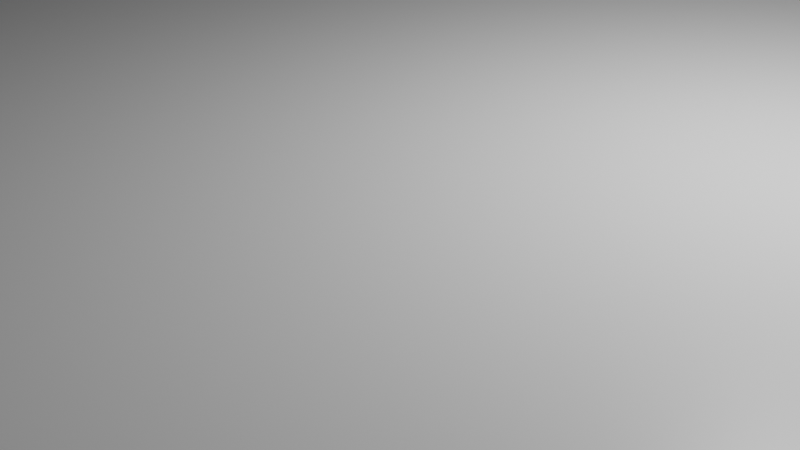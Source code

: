 # Source: bridge.blend  (saved by Blender 2.83.19; exported with 4.5.12 LTS)
import bpy
from mathutils import Matrix  # noqa: F401  (used for matrix-valued properties, if any)

bpy.ops.wm.read_factory_settings(use_empty=True)
scene = bpy.context.scene
scene.name = 'Scene'

# ---- collections
col_collection = bpy.data.collections.new('Collection'); scene.collection.children.link(col_collection)

# ---- materials (node trees are filled in below, after node groups)
mat_material = bpy.data.materials.new('Material')
mat_material.alpha_threshold = 0.0
mat_material.use_transparent_shadow = False
mat_material.line_color = (0.0, 0.0, 0.0, 1.0)

# ---- material node trees
mat_material.use_nodes = True; mat_material.node_tree.nodes.clear()
_N = mat_material.node_tree.nodes; _L = mat_material.node_tree.links
n0 = _N.new('ShaderNodeOutputMaterial'); n0.name = 'Material Output'; n0.location = (300, 300)
n1 = _N.new('ShaderNodeBsdfPrincipled'); n1.name = 'Principled BSDF'; n1.location = (10, 300)
n1.distribution = 'GGX'
n1.subsurface_method = 'BURLEY'
n1.inputs[2].default_value = 0.4
n1.inputs[3].default_value = 1.45
n1.inputs[27].default_value = (0.0, 0.0, 0.0, 1.0)
n1.inputs[28].default_value = 1.0
_L.new(n1.outputs[0], n0.inputs[0])
n0.is_active_output = True

# ---- world
world_world = bpy.data.worlds.new('World'); scene.world = world_world
world_world.use_nodes = True; world_world.node_tree.nodes.clear()
_N = world_world.node_tree.nodes; _L = world_world.node_tree.links
n0 = _N.new('ShaderNodeOutputWorld'); n0.name = 'World Output'; n0.location = (300, 300)
n1 = _N.new('ShaderNodeBackground'); n1.name = 'Background'; n1.location = (10, 300)
n1.inputs[0].default_value = (0.05088, 0.05088, 0.05088, 1.0)
_L.new(n1.outputs[0], n0.inputs[0])
n0.is_active_output = True
world_world.color = (0.05088, 0.05088, 0.05088)
world_world.use_sun_shadow = False
world_world.sun_shadow_jitter_overblur = 0.0

# ---- cameras
cam_camera = bpy.data.cameras.new('Camera')
cam_camera.clip_end = 100.0
cam_camera.ortho_scale = 7.314

# ---- lights
light_light = bpy.data.lights.new('Light', 'POINT')
light_light.transmission_factor = 0.0
light_light.energy = 1000.0
light_light.shadow_soft_size = 0.1
light_light.shadow_maximum_resolution = 0.006
light_light.use_absolute_resolution = True

# ---- meshes
me_cube = bpy.data.meshes.new('Cube')
me_cube.from_pydata([(21.0, 13.0, 3.0), (21.0, 13.0, -1.0), (21.0, 0.0, -1.0), (-11.0, 13.0, 3.0), (-11.0, 13.0, -1.0), (-11.0, 0.0, -1.0), (21.0, 17.5, -1.0), (-11.0, 17.5, -1.0), (21.0, 17.5, -1.0), (-11.0, 17.5, -1.0), (21.0, 13.0, -3.0), (-11.0, 13.0, -3.0), (21.0, 17.5, -3.0), (-11.0, 17.5, -3.0), (-11.0, 12.1, -1.0), (21.0, 12.1, 1.5), (-11.0, 12.1, 1.5), (21.0, 12.1, -1.0), (21.0, 12.1, 3.0), (21.0, -5.96e-08, 1.5), (-11.0, -5.96e-08, 1.5), (-11.0, 12.1, 3.0), (-7.7, -5.96e-08, 1.5), (-7.7, 0.0, -1.0), (-7.7, 13.0, 3.0), (-7.5, 17.5, -1.7), (-7.7, 13.0, -3.0), (-7.5, 17.5, -2.3), (-7.7, 12.1, -1.0), (-7.7, 12.1, 3.0), (-7.7, 12.1, 1.5), (-6.765, 0.0, -1.0), (-6.765, 13.0, 3.0), (-6.765, 12.1, 3.0), (-6.765, 12.1, 1.5), (-6.765, -5.96e-08, 1.5), (-6.965, 17.5, -1.7), (-6.965, 17.5, -2.3), (-6.765, 17.5, -1.0), (-7.7, 17.5, -1.0), (-4.765, 14.5, -3.0), (-7.7, 17.5, -3.0), (-6.965, 17.6, -1.7), (-7.5, 17.6, -1.7), (-6.965, 17.6, -2.3), (-7.5, 17.6, -2.3), (-6.965, 18.1, -1.7), (-7.5, 18.1, -1.7), (-6.965, 17.6, -0.9), (-7.5, 17.6, -0.9), (-6.965, 18.75, -0.2), (-7.5, 18.75, -0.2), (-6.965, 17.6, -3.3), (-7.5, 17.6, -3.3), (-6.965, 18.6, 0.1), (-7.5, 18.6, 0.1), (-6.965, 20.65, -4.47e-08), (-7.5, 20.65, -4.47e-08), (-6.965, 20.85, 0.1), (-7.5, 20.85, 0.1), (-6.965, 17.8, -1.165), (-7.5, 17.8, -1.165), (-5.5, 17.5, -1.7), (-5.5, 17.5, -2.3), (-4.965, 17.5, -1.7), (-4.965, 17.5, -2.3), (-4.965, 17.6, -1.7), (-5.5, 17.6, -1.7), (-4.965, 17.6, -2.3), (-5.5, 17.6, -2.3), (-4.965, 18.1, -1.7), (-5.5, 18.1, -1.7), (-4.965, 17.6, -0.9), (-5.5, 17.6, -0.9), (-4.965, 18.75, -0.2), (-5.5, 18.75, -0.2), (-4.965, 17.6, -3.3), (-5.5, 17.6, -3.3), (-4.965, 18.6, 0.1), (-5.5, 18.6, 0.1), (-4.965, 20.65, -4.47e-08), (-5.5, 20.65, -4.47e-08), (-4.965, 20.85, 0.1), (-5.5, 20.85, 0.1), (-4.965, 17.8, -1.165), (-5.5, 17.8, -1.165), (2.118, 0.0, -1.0), (2.118, 13.0, 3.0), (2.118, 12.1, 3.0), (2.118, 12.1, 1.5), (2.118, -5.96e-08, 1.5), (2.118, 17.5, -1.0), (2.118, 13.0, -3.0), (0.1175, 14.5, -3.0), (2.118, 12.1, -1.0), (2.118, 17.5, -3.0), (-6.765, 17.5, -3.0), (-6.765, 13.0, -3.0), (-6.765, 12.1, -1.0), (0.1175, 13.3, -3.0), (-4.765, 13.34, -3.0), (0.1175, 12.1, -1.0), (0.1164, 9.0, -1.0), (0.1175, 9.0, -3.0), (-4.765, 9.0, -1.0), (-4.765, 12.1, -1.0), (-4.765, 9.0, -3.0), (0.1175, 14.5, -83.0), (-4.765, 14.5, -83.0), (-4.765, 9.0, -83.0), (0.1175, 9.0, -83.0), (-0.859, 14.5, -3.0), (-1.835, 14.5, -3.0), (-2.812, 14.5, -3.0), (-3.788, 14.5, -3.0), (-0.859, 14.5, -83.0), (-1.835, 14.5, -83.0), (-2.812, 14.5, -83.0), (-3.788, 14.5, -83.0), (-0.8599, 9.0, -1.0), (-1.836, 9.0, -1.0), (-2.812, 9.0, -1.0), (-3.789, 9.0, -1.0), (-0.859, 9.0, -3.0), (-1.835, 9.0, -3.0), (-2.812, 9.0, -3.0), (-3.788, 9.0, -3.0), (-0.859, 9.0, -83.0), (-1.835, 9.0, -83.0), (-2.812, 9.0, -83.0), (-3.788, 9.0, -83.0), (-4.765, 13.34, -83.0), (0.1175, 13.3, -83.0), (-4.765, 10.0, -3.0), (-4.765, 11.0, -3.0), (-4.765, 12.25, -3.0), (-4.765, 10.0, -83.0), (-4.765, 11.0, -83.0), (-4.765, 12.25, -83.0), (0.1175, 10.0, -3.0), (0.1175, 11.0, -3.0), (0.1175, 12.3, -3.0), (0.1175, 10.0, -83.0), (0.1175, 11.0, -83.0), (0.1175, 12.3, -83.0), (-0.3825, 12.3, -3.0), (-0.3825, 13.3, -3.0), (-0.3825, 12.3, -83.0), (-0.3825, 13.3, -83.0), (-0.3825, 10.0, -3.0), (-0.3825, 11.0, -3.0), (-0.3825, 10.0, -83.0), (-0.3825, 11.0, -83.0), (-0.859, 14.0, -3.0), (-1.835, 14.0, -3.0), (-2.812, 14.0, -3.0), (-3.788, 14.0, -3.0), (-0.859, 14.0, -83.0), (-1.835, 14.0, -83.0), (-2.812, 14.0, -83.0), (-3.788, 14.0, -83.0), (-4.265, 12.25, -3.0), (-4.265, 13.34, -3.0), (-4.265, 12.25, -83.0), (-4.265, 13.34, -83.0), (-4.265, 10.0, -3.0), (-4.265, 11.0, -3.0), (-4.265, 10.0, -83.0), (-4.265, 11.0, -83.0), (-0.8599, 9.5, -1.0), (-1.836, 9.5, -1.0), (-2.812, 9.5, -1.0), (-3.789, 9.5, -1.0), (-0.859, 9.5, -3.0), (-1.835, 9.5, -3.0), (-2.812, 9.5, -3.0), (-3.788, 9.5, -3.0), (-0.859, 9.5, -83.0), (-1.835, 9.5, -83.0), (-2.812, 9.5, -83.0), (-3.788, 9.5, -83.0), (-4.765, 8.064, -2.5), (-4.765, 7.75, -1.5), (0.1164, 7.75, -1.5), (0.1175, 8.064, -2.5), (-4.765, 8.5, -4.0), (0.1175, 8.5, -4.0), (0.1175, 7.667, -7.0), (-4.765, 7.667, -7.0), (-4.765, 6.25, -1.5), (0.1164, 6.25, -1.5), (0.1175, 6.25, -7.0), (-4.765, 6.25, -7.0), (-4.765, 6.25, -1.5), (0.1164, 6.25, -1.5), (0.1175, 6.25, -7.0), (-4.765, 6.25, -7.0), (-4.765, 5.623, -4.0), (0.1169, 5.5, -4.0), (-15.76, 8.064, -2.5), (-15.76, 7.75, -1.5), (-15.76, 6.25, -1.5), (-15.76, 8.5, -4.0), (-15.76, 7.667, -7.0), (-15.76, 6.25, -7.0), (-15.76, 5.5, -4.0), (-15.76, 6.25, -7.0), (-15.76, 6.25, -1.5), (-4.765, -0.009146, -1.5), (0.1164, -0.009146, -1.5), (0.1175, -0.009146, -7.0), (-4.765, -0.009146, -7.0), (-4.765, -0.009146, -4.0), (0.1169, -0.009146, -4.0), (35.12, 7.746, -1.493), (35.12, 6.246, -1.493), (35.12, 8.496, -3.993), (35.12, 7.662, -6.993), (35.12, 6.246, -6.993), (35.12, 5.496, -3.993), (-4.765, 9.0, -34.25), (0.1175, 9.0, -34.25), (-4.765, 14.5, -34.25), (0.1175, 14.5, -34.25), (-3.788, 14.5, -34.25), (-2.812, 14.5, -34.25), (-1.835, 14.5, -34.25), (-0.859, 14.5, -34.25), (-0.859, 9.0, -34.25), (-1.835, 9.0, -34.25), (-2.812, 9.0, -34.25), (-3.788, 9.0, -34.25), (0.1175, 13.3, -34.25), (-4.765, 13.34, -34.25), (-4.765, 10.0, -34.25), (-4.765, 11.0, -34.25), (-4.765, 12.25, -34.25), (0.1175, 12.3, -34.25), (0.1175, 11.0, -34.25), (0.1175, 10.0, -34.25), (-0.3825, 13.3, -34.25), (-0.3825, 12.3, -34.25), (-0.3825, 11.0, -34.25), (-0.3825, 10.0, -34.25), (-3.788, 14.0, -34.25), (-2.812, 14.0, -34.25), (-1.835, 14.0, -34.25), (-0.859, 14.0, -34.25), (-4.265, 13.34, -34.25), (-4.265, 10.0, -34.25), (-4.265, 11.0, -34.25), (-4.265, 12.25, -34.25), (-0.859, 9.5, -34.25), (-1.835, 9.5, -34.25), (-2.812, 9.5, -34.25), (-3.788, 9.5, -34.25), (0.1175, 9.0, -28.0), (0.1175, 14.5, -28.0), (-4.765, 9.0, -28.0), (-4.765, 14.5, -28.0), (-3.788, 14.5, -28.0), (-2.812, 14.5, -28.0), (-1.835, 14.5, -28.0), (-0.859, 14.5, -28.0), (-0.859, 9.0, -28.0), (-1.835, 9.0, -28.0), (-2.812, 9.0, -28.0), (-3.788, 9.0, -28.0), (0.1175, 13.3, -28.0), (-4.765, 13.34, -28.0), (-4.765, 10.0, -28.0), (-4.765, 11.0, -28.0), (-4.765, 12.25, -28.0), (0.1175, 12.3, -28.0), (0.1175, 11.0, -28.0), (0.1175, 10.0, -28.0), (-0.3825, 13.3, -28.0), (-0.3825, 12.3, -28.0), (-0.3825, 11.0, -28.0), (-0.3825, 10.0, -28.0), (-3.788, 14.0, -28.0), (-2.812, 14.0, -28.0), (-1.835, 14.0, -28.0), (-0.859, 14.0, -28.0), (-4.265, 13.34, -28.0), (-4.265, 10.0, -28.0), (-4.265, 11.0, -28.0), (-4.265, 12.25, -28.0), (-0.859, 9.5, -28.0), (-1.835, 9.5, -28.0), (-2.812, 9.5, -28.0), (-3.788, 9.5, -28.0), (-4.765, -0.02119, -28.0), (-4.765, -0.02119, -34.25), (0.1175, -0.02119, -34.25), (0.1175, -0.02119, -28.0)], [], [(30, 16, 20, 22), (94, 17, 2, 86), (14, 5, 20, 16, 21, 3, 4), (0, 1, 6, 8), (4, 3, 9, 7), (6, 1, 10, 12), (26, 11, 13, 41), (28, 14, 11, 26), (91, 6, 12, 95), (4, 7, 13, 11), (1, 0, 18, 15, 19, 2, 17), (11, 14, 4), (24, 3, 21, 29), (89, 15, 18, 88), (10, 1, 17), (87, 0, 6, 91), (3, 24, 39, 7), (16, 30, 29, 21), (32, 24, 29, 33), (7, 39, 41, 13), (98, 28, 26, 97), (97, 26, 41, 96), (14, 28, 23, 5), (34, 30, 22, 35), (89, 34, 35, 90), (87, 32, 33, 88), (24, 32, 38, 39), (30, 34, 33, 29), (27, 25, 43, 45), (28, 98, 31, 23), (36, 25, 39, 38), (27, 37, 96, 41), (25, 27, 41, 39), (37, 36, 38, 96), (25, 36, 42, 43), (36, 37, 44, 42), (37, 27, 45, 44), (47, 46, 52, 53), (44, 52, 46, 42), (43, 42, 48, 49), (44, 45, 53, 52), (45, 43, 47, 53), (49, 48, 54, 55), (55, 54, 58, 59), (56, 57, 59, 58), (50, 51, 57, 56), (46, 47, 61, 60), (51, 50, 60, 61), (47, 43, 61), (46, 60, 42), (42, 60, 48), (49, 61, 43), (49, 55, 51, 61), (48, 60, 50, 54), (58, 54, 50, 56), (55, 59, 57, 51), (63, 62, 67, 69), (62, 64, 66, 67), (64, 65, 68, 66), (65, 63, 69, 68), (71, 70, 76, 77), (68, 76, 70, 66), (67, 66, 72, 73), (68, 69, 77, 76), (69, 67, 71, 77), (73, 72, 78, 79), (79, 78, 82, 83), (80, 81, 83, 82), (74, 75, 81, 80), (70, 71, 85, 84), (75, 74, 84, 85), (71, 67, 85), (70, 84, 66), (66, 84, 72), (73, 85, 67), (73, 79, 75, 85), (72, 84, 74, 78), (82, 78, 74, 80), (79, 83, 81, 75), (0, 87, 88, 18), (17, 94, 92, 10), (10, 92, 95, 12), (15, 89, 90, 19), (32, 87, 91, 38), (34, 89, 88, 33), (38, 91, 95, 96), (93, 111, 112, 113, 114, 40, 96, 95), (96, 40, 100, 97), (95, 92, 99, 93), (31, 98, 105, 104), (86, 102, 101, 94), (106, 104, 105, 100, 135, 134, 133), (31, 104, 122, 121, 120, 119, 102, 86), (99, 101, 102, 103, 139, 140, 141), (92, 94, 101, 99), (98, 97, 100, 105), (231, 220, 109, 130), (239, 221, 110, 142), (227, 223, 107, 115), (222, 224, 118, 108), (225, 117, 159, 245), (225, 226, 116, 117), (227, 115, 157, 247), (221, 228, 127, 110), (266, 125, 175, 290), (229, 230, 129, 128), (121, 122, 172, 171), (229, 128, 178, 253), (220, 234, 136, 109), (272, 135, 161, 287), (235, 236, 138, 137), (237, 238, 143, 144), (144, 132, 148, 147), (233, 131, 164, 248), (222, 108, 131, 233), (108, 118, 117, 116, 115, 107, 132, 144, 143, 142, 110, 127, 128, 129, 130, 109, 136, 137, 138, 131), (140, 139, 149, 150), (223, 232, 132, 107), (242, 243, 151, 152), (240, 241, 147, 148), (239, 142, 151, 243), (237, 144, 147, 241), (142, 143, 152, 151), (268, 99, 146, 276), (274, 140, 150, 278), (99, 141, 145, 146), (244, 245, 159, 160), (246, 247, 157, 158), (117, 118, 160, 159), (115, 116, 158, 157), (114, 113, 155, 156), (112, 111, 153, 154), (262, 112, 154, 282), (260, 114, 156, 280), (249, 250, 168, 167), (248, 164, 163, 251), (270, 133, 165, 285), (137, 136, 167, 168), (135, 100, 162, 161), (235, 137, 168, 250), (131, 138, 163, 164), (133, 134, 166, 165), (252, 253, 178, 177), (254, 255, 180, 179), (130, 129, 179, 180), (119, 120, 170, 169), (231, 130, 180, 255), (264, 123, 173, 288), (174, 173, 123, 124), (128, 127, 177, 178), (104, 106, 181, 182), (106, 103, 184, 181), (103, 102, 183, 184), (102, 104, 182, 183), (183, 182, 189, 190), (181, 184, 186, 185), (191, 192, 188, 187), (185, 186, 187, 188), (194, 193, 208, 209), (192, 191, 195, 196), (190, 189, 193, 194), (189, 182, 200, 201), (196, 197, 205, 206), (187, 186, 216, 217), (198, 191, 218, 219), (199, 202, 205, 207, 201, 200), (202, 203, 204, 206, 205), (185, 188, 203, 202), (181, 185, 202, 199), (188, 192, 204, 203), (182, 181, 199, 200), (192, 196, 206, 204), (197, 193, 207, 205), (193, 189, 201, 207), (197, 212, 208, 193), (195, 198, 213, 210), (209, 208, 212, 213), (210, 213, 212, 211), (198, 194, 209, 213), (196, 195, 210, 211), (196, 211, 212, 197), (216, 219, 218, 217), (215, 219, 216, 214), (186, 183, 214, 216), (190, 198, 219, 215), (183, 190, 215, 214), (191, 187, 217, 218), (127, 228, 252, 177), (271, 235, 250, 286), (136, 234, 249, 167), (284, 248, 251, 287), (285, 286, 250, 249), (118, 224, 244, 160), (116, 226, 246, 158), (282, 283, 247, 246), (280, 281, 245, 244), (143, 238, 242, 152), (132, 232, 240, 148), (273, 237, 241, 277), (275, 239, 243, 279), (276, 277, 241, 240), (278, 279, 243, 242), (257, 268, 232, 223), (259, 222, 233, 269), (269, 233, 248, 284), (273, 274, 238, 237), (271, 272, 236, 235), (138, 236, 251, 163), (258, 270, 234, 220), (252, 228, 229, 253), (129, 230, 254, 179), (255, 254, 230, 231), (263, 227, 247, 283), (261, 262, 226, 225), (261, 225, 245, 281), (259, 260, 224, 222), (263, 257, 223, 227), (275, 256, 221, 239), (126, 106, 258, 267), (139, 103, 256, 275), (111, 93, 257, 263), (40, 114, 260, 259), (113, 261, 281, 155), (113, 112, 262, 261), (111, 263, 283, 153), (103, 123, 264, 256), (124, 125, 266, 265), (124, 265, 289, 174), (106, 133, 270, 258), (134, 135, 272, 271), (141, 140, 274, 273), (100, 269, 284, 162), (40, 259, 269, 100), (93, 99, 268, 257), (150, 149, 279, 278), (146, 145, 277, 276), (139, 275, 279, 149), (141, 273, 277, 145), (156, 155, 281, 280), (154, 153, 283, 282), (165, 166, 286, 285), (162, 284, 287, 161), (134, 271, 286, 166), (173, 174, 289, 288), (175, 176, 291, 290), (126, 267, 291, 176), (234, 270, 285, 249), (224, 260, 280, 244), (226, 262, 282, 246), (238, 274, 278, 242), (232, 268, 276, 240), (236, 272, 287, 251), (291, 267, 266, 290), (221, 256, 295, 294), (289, 265, 264, 288), (258, 220, 293, 292), (229, 228, 221, 294, 293, 220, 231, 230), (258, 292, 295, 256, 264, 265, 266, 267)])
_uv = me_cube.uv_layers.new(name='UVMap')
_uv.uv.foreach_set('vector', [0.8295, 0.5792, 0.8636, 0.5792, 0.8636, 0.7083, 0.8295, 0.7083, 0.2741, 0.5375, 0.375, 0.5375, 0.375, 0.75, 0.2741, 0.75, 0.125, 0.5375, 0.125, 0.75, 0.8636, 0.7083, 0.8636, 0.5792, 0.875, 0.5375, 0.625, 0.25, 0.375, 0.25, 0.625, 0.5, 0.375, 0.5, 0.375, 0.5, 0.625, 0.5, 0.375, 0.25, 0.625, 0.25, 0.625, 0.25, 0.375, 0.25, 0.375, 0.5, 0.375, 0.5, 0.375, 0.5, 0.375, 0.5, 0.1625, 0.5, 0.125, 0.5, 0.125, 0.5, 0.1625, 0.5, 0.1625, 0.5375, 0.125, 0.5375, 0.125, 0.5, 0.1625, 0.5, 0.375, 0.3991, 0.375, 0.5, 0.375, 0.5, 0.375, 0.3991, 0.375, 0.25, 0.375, 0.25, 0.375, 0.25, 0.375, 0.25, 0.375, 0.5, 0.625, 0.5, 0.625, 0.5375, 0.6364, 0.5792, 0.6364, 0.7083, 0.375, 0.75, 0.375, 0.5375, 0.125, 0.5, 0.125, 0.5375, 0.375, 0.25, 0.8375, 0.5, 0.875, 0.5, 0.875, 0.5375, 0.8375, 0.5375, 0.7281, 0.5792, 0.6364, 0.5792, 0.625, 0.5375, 0.7259, 0.5375, 0.375, 0.5, 0.375, 0.5, 0.375, 0.5375, 0.7259, 0.5, 0.625, 0.5, 0.375, 0.5, 0.375, 0.3991, 0.875, 0.5, 0.8375, 0.5, 0.375, 0.2875, 0.375, 0.25, 0.8636, 0.5792, 0.8295, 0.5792, 0.8375, 0.5375, 0.875, 0.5375, 0.8269, 0.5, 0.8375, 0.5, 0.8375, 0.5375, 0.8269, 0.5375, 0.375, 0.25, 0.375, 0.2875, 0.375, 0.2875, 0.375, 0.25, 0.1731, 0.5375, 0.1625, 0.5375, 0.1625, 0.5, 0.1731, 0.5, 0.1731, 0.5, 0.1625, 0.5, 0.1625, 0.5, 0.1731, 0.5, 0.125, 0.5375, 0.1625, 0.5375, 0.1625, 0.75, 0.125, 0.75, 0.8199, 0.5792, 0.8295, 0.5792, 0.8295, 0.7083, 0.8199, 0.7083, 0.7281, 0.5792, 0.8199, 0.5792, 0.8199, 0.7083, 0.7281, 0.7083, 0.7259, 0.5, 0.8269, 0.5, 0.8269, 0.5375, 0.7259, 0.5375, 0.8375, 0.5, 0.8269, 0.5, 0.375, 0.2981, 0.375, 0.2875, 0.8295, 0.5792, 0.8199, 0.5792, 0.8269, 0.5375, 0.8375, 0.5375, 0.375, 0.2898, 0.375, 0.2898, 0.375, 0.2898, 0.375, 0.2898, 0.1625, 0.5375, 0.1731, 0.5375, 0.1731, 0.75, 0.1625, 0.75, 0.375, 0.2959, 0.375, 0.2898, 0.375, 0.2875, 0.375, 0.2981, 0.375, 0.2898, 0.375, 0.2959, 0.375, 0.2981, 0.375, 0.2875, 0.375, 0.2898, 0.375, 0.2898, 0.375, 0.2875, 0.375, 0.2875, 0.375, 0.2959, 0.375, 0.2959, 0.375, 0.2981, 0.375, 0.2981, 0.375, 0.2898, 0.375, 0.2959, 0.375, 0.2959, 0.375, 0.2898, 0.375, 0.2959, 0.375, 0.2959, 0.375, 0.2959, 0.375, 0.2959, 0.375, 0.2959, 0.375, 0.2898, 0.375, 0.2898, 0.375, 0.2959, 0.375, 0.2898, 0.375, 0.2959, 0.375, 0.2959, 0.375, 0.2898, 0.375, 0.2959, 0.375, 0.2959, 0.375, 0.2959, 0.375, 0.2959, 0.375, 0.2898, 0.375, 0.2959, 0.375, 0.2959, 0.375, 0.2898, 0.375, 0.2959, 0.375, 0.2898, 0.375, 0.2898, 0.375, 0.2959, 0.375, 0.2898, 0.375, 0.2898, 0.375, 0.2898, 0.375, 0.2898, 0.375, 0.2898, 0.375, 0.2959, 0.375, 0.2959, 0.375, 0.2898, 0.375, 0.2898, 0.375, 0.2959, 0.375, 0.2959, 0.375, 0.2898, 0.375, 0.2959, 0.375, 0.2898, 0.375, 0.2898, 0.375, 0.2959, 0.375, 0.2959, 0.375, 0.2898, 0.375, 0.2898, 0.375, 0.2959, 0.375, 0.2959, 0.375, 0.2898, 0.375, 0.2898, 0.375, 0.2959, 0.375, 0.2898, 0.375, 0.2959, 0.375, 0.2959, 0.375, 0.2898, 0.375, 0.2898, 0.375, 0.2898, 0.375, 0.2898, 0.375, 0.2959, 0.375, 0.2959, 0.375, 0.2959, 0.375, 0.2959, 0.375, 0.2959, 0.375, 0.2959, 0.375, 0.2898, 0.375, 0.2898, 0.375, 0.2898, 0.375, 0.2898, 0.375, 0.2898, 0.375, 0.2898, 0.375, 0.2898, 0.375, 0.2959, 0.375, 0.2959, 0.375, 0.2959, 0.375, 0.2959, 0.375, 0.2959, 0.375, 0.2959, 0.375, 0.2959, 0.375, 0.2959, 0.375, 0.2898, 0.375, 0.2898, 0.375, 0.2898, 0.375, 0.2898, 0.375, 0.2898, 0.375, 0.2898, 0.375, 0.2898, 0.375, 0.2898, 0.375, 0.2898, 0.375, 0.2959, 0.375, 0.2959, 0.375, 0.2898, 0.375, 0.2959, 0.375, 0.2959, 0.375, 0.2959, 0.375, 0.2959, 0.375, 0.2959, 0.375, 0.2898, 0.375, 0.2898, 0.375, 0.2959, 0.375, 0.2898, 0.375, 0.2959, 0.375, 0.2959, 0.375, 0.2898, 0.375, 0.2959, 0.375, 0.2959, 0.375, 0.2959, 0.375, 0.2959, 0.375, 0.2898, 0.375, 0.2959, 0.375, 0.2959, 0.375, 0.2898, 0.375, 0.2959, 0.375, 0.2898, 0.375, 0.2898, 0.375, 0.2959, 0.375, 0.2898, 0.375, 0.2898, 0.375, 0.2898, 0.375, 0.2898, 0.375, 0.2898, 0.375, 0.2959, 0.375, 0.2959, 0.375, 0.2898, 0.375, 0.2898, 0.375, 0.2959, 0.375, 0.2959, 0.375, 0.2898, 0.375, 0.2959, 0.375, 0.2898, 0.375, 0.2898, 0.375, 0.2959, 0.375, 0.2959, 0.375, 0.2898, 0.375, 0.2898, 0.375, 0.2959, 0.375, 0.2959, 0.375, 0.2898, 0.375, 0.2898, 0.375, 0.2959, 0.375, 0.2898, 0.375, 0.2959, 0.375, 0.2959, 0.375, 0.2898, 0.375, 0.2898, 0.375, 0.2898, 0.375, 0.2898, 0.375, 0.2959, 0.375, 0.2959, 0.375, 0.2959, 0.375, 0.2959, 0.375, 0.2959, 0.375, 0.2959, 0.375, 0.2898, 0.375, 0.2898, 0.375, 0.2898, 0.375, 0.2898, 0.375, 0.2898, 0.375, 0.2898, 0.375, 0.2898, 0.375, 0.2959, 0.375, 0.2959, 0.375, 0.2959, 0.375, 0.2959, 0.375, 0.2959, 0.375, 0.2959, 0.375, 0.2959, 0.375, 0.2959, 0.375, 0.2898, 0.375, 0.2898, 0.375, 0.2898, 0.375, 0.2898, 0.625, 0.5, 0.7259, 0.5, 0.7259, 0.5375, 0.625, 0.5375, 0.375, 0.5375, 0.2741, 0.5375, 0.2741, 0.5, 0.375, 0.5, 0.375, 0.5, 0.2741, 0.5, 0.2741, 0.5, 0.375, 0.5, 0.6364, 0.5792, 0.7281, 0.5792, 0.7281, 0.7083, 0.6364, 0.7083, 0.8269, 0.5, 0.7259, 0.5, 0.375, 0.3991, 0.375, 0.2981, 0.8199, 0.5792, 0.7281, 0.5792, 0.7259, 0.5375, 0.8269, 0.5375, 0.375, 0.2981, 0.375, 0.3991, 0.375, 0.3991, 0.375, 0.2981, 0.2513, 0.5, 0.2402, 0.5, 0.2291, 0.5, 0.218, 0.5, 0.2069, 0.5, 0.1959, 0.5, 0.1731, 0.5, 0.2741, 0.5, 0.1731, 0.5, 0.1959, 0.5, 0.0, 0.0, 0.1731, 0.5, 0.2741, 0.5, 0.2741, 0.5, 0.0, 0.0, 0.2513, 0.5, 0.1731, 0.75, 0.1731, 0.5375, 0.0, 0.0, 0.0, 0.0, 0.2741, 0.75, 0.0, 0.0, 0.0, 0.0, 0.2741, 0.5375, 0.0, 0.0, 0.0, 0.0, 0.0, 0.0, 0.0, 0.0, 0.0, 0.0, 0.0, 0.0, 0.0, 0.0, 0.1731, 0.75, 0.0, 0.0, 0.0, 0.0, 0.0, 0.0, 0.0, 0.0, 0.0, 0.0, 0.0, 0.0, 0.2741, 0.75, 0.0, 0.0, 0.0, 0.0, 0.0, 0.0, 0.0, 0.0, 0.0, 0.0, 0.0, 0.0, 0.0, 0.0, 0.2741, 0.5, 0.2741, 0.5375, 0.0, 0.0, 0.0, 0.0, 0.1731, 0.5375, 0.1731, 0.5, 0.0, 0.0, 0.0, 0.0, 0.0, 0.0, 0.0, 0.0, 0.0, 0.0, 0.0, 0.0, 0.01964, 0.03906, 0.0, 0.0, 0.0, 0.0, 0.03142, 0.0625, 0.2402, 0.5, 0.2513, 0.5, 0.2513, 0.5, 0.2402, 0.5, 0.1959, 0.5, 0.2069, 0.5, 0.2069, 0.5, 0.1959, 0.5, 0.218, 0.5, 0.218, 0.5, 0.218, 0.5, 0.218, 0.5, 0.218, 0.5, 0.2291, 0.5, 0.2291, 0.5, 0.218, 0.5, 0.2402, 0.5, 0.2402, 0.5, 0.2402, 0.5, 0.2402, 0.5, 0.0, 0.0, 0.0, 0.0, 0.0, 0.0, 0.0, 0.0, 0.0, 0.0, 0.0, 0.0, 0.0, 0.0, 0.0, 0.0, 0.0, 0.0, 0.0, 0.0, 0.0, 0.0, 0.0, 0.0, 0.0, 0.0, 0.0, 0.0, 0.0, 0.0, 0.0, 0.0, 0.0, 0.0, 0.0, 0.0, 0.0, 0.0, 0.0, 0.0, 0.0, 0.0, 0.0153, 0.03906, 0.02448, 0.0625, 0.0, 0.0, 0.03672, 0.09375, 0.0, 0.0, 0.0, 0.0, 0.03672, 0.09375, 0.0306, 0.07812, 0.0459, 0.1172, 0.07344, 0.1875, 0.04896, 0.125, 0.05891, 0.1172, 0.03927, 0.07812, 0.06283, 0.125, 0.09425, 0.1875, 0.09425, 0.1875, 0.1257, 0.25, 0.1257, 0.25, 0.09425, 0.1875, 0.0612, 0.1562, 0.09793, 0.25, 0.09793, 0.25, 0.0612, 0.1562, 0.1959, 0.5, 0.1959, 0.5, 0.09793, 0.25, 0.0612, 0.1562, 0.1959, 0.5, 0.2069, 0.5, 0.218, 0.5, 0.2291, 0.5, 0.2402, 0.5, 0.2513, 0.5, 0.1257, 0.25, 0.09425, 0.1875, 0.06283, 0.125, 0.03142, 0.0625, 0.0, 0.0, 0.0, 0.0, 0.0, 0.0, 0.0, 0.0, 0.0, 0.0, 0.0, 0.0, 0.02448, 0.0625, 0.04896, 0.125, 0.07344, 0.1875, 0.09793, 0.25, 0.0, 0.0, 0.0, 0.0, 0.0, 0.0, 0.0, 0.0, 0.2513, 0.5, 0.07854, 0.1562, 0.1257, 0.25, 0.2513, 0.5, 0.03927, 0.07812, 0.01964, 0.03906, 0.03142, 0.0625, 0.06283, 0.125, 0.07854, 0.1562, 0.05891, 0.1172, 0.09425, 0.1875, 0.1257, 0.25, 0.01964, 0.03906, 0.03142, 0.0625, 0.03142, 0.0625, 0.01964, 0.03906, 0.05891, 0.1172, 0.09425, 0.1875, 0.09425, 0.1875, 0.05891, 0.1172, 0.03142, 0.0625, 0.06283, 0.125, 0.06283, 0.125, 0.03142, 0.0625, 0.06283, 0.125, 0.0, 0.0, 0.0, 0.0, 0.06283, 0.125, 0.03142, 0.0625, 0.0, 0.0, 0.0, 0.0, 0.03142, 0.0625, 0.0, 0.0, 0.0, 0.0, 0.0, 0.0, 0.0, 0.0, 0.2069, 0.5, 0.218, 0.5, 0.218, 0.5, 0.2069, 0.5, 0.2291, 0.5, 0.2402, 0.5, 0.2402, 0.5, 0.2291, 0.5, 0.218, 0.5, 0.2069, 0.5, 0.2069, 0.5, 0.218, 0.5, 0.2402, 0.5, 0.2291, 0.5, 0.2291, 0.5, 0.2402, 0.5, 0.2069, 0.5, 0.218, 0.5, 0.218, 0.5, 0.2069, 0.5, 0.2291, 0.5, 0.2402, 0.5, 0.2402, 0.5, 0.2291, 0.5, 0.2291, 0.5, 0.2291, 0.5, 0.2291, 0.5, 0.2291, 0.5, 0.2069, 0.5, 0.2069, 0.5, 0.2069, 0.5, 0.2069, 0.5, 0.0153, 0.03906, 0.0306, 0.07812, 0.04896, 0.125, 0.02448, 0.0625, 0.0612, 0.1562, 0.09793, 0.25, 0.07344, 0.1875, 0.0459, 0.1172, 0.01224, 0.03125, 0.0, 0.0, 0.0, 0.0, 0.01224, 0.03125, 0.04896, 0.125, 0.02448, 0.0625, 0.02448, 0.0625, 0.04896, 0.125, 0.0, 0.0, 0.0, 0.0, 0.0, 0.0, 0.0, 0.0, 0.0306, 0.07812, 0.04896, 0.125, 0.04896, 0.125, 0.0306, 0.07812, 0.09793, 0.25, 0.07344, 0.1875, 0.07344, 0.1875, 0.09793, 0.25, 0.0, 0.0, 0.0, 0.0, 0.0, 0.0, 0.0, 0.0, 0.0, 0.0, 0.0, 0.0, 0.0, 0.0, 0.0, 0.0, 0.0, 0.0, 0.0, 0.0, 0.0, 0.0, 0.0, 0.0, 0.0, 0.0, 0.0, 0.0, 0.0, 0.0, 0.0, 0.0, 0.0, 0.0, 0.0, 0.0, 0.0, 0.0, 0.0, 0.0, 0.0, 0.0, 0.0, 0.0, 0.0, 0.0, 0.0, 0.0, 0.0, 0.0, 0.0, 0.0, 0.0, 0.0, 0.0, 0.0, 0.0, 0.0, 0.0, 0.0, 0.0, 0.0, 0.0, 0.0, 0.0, 0.0, 0.0, 0.0, 0.0, 0.0, 0.0, 0.0, 0.0, 0.0, 0.0, 0.0, 0.0, 0.0, 0.0, 0.0, 0.0, 0.0, 0.0, 0.0, 0.0, 0.0, 0.0, 0.0, 0.0, 0.0, 0.0, 0.0, 0.0, 0.0, 0.0, 0.0, 0.0, 0.0, 0.0, 0.0, 0.0, 0.0, 0.0, 0.0, 0.0, 0.0, 0.0, 0.0, 0.0, 0.0, 0.0, 0.0, 0.0, 0.0, 0.0, 0.0, 0.0, 0.0, 0.0, 0.0, 0.0, 0.0, 0.0, 0.0, 0.0, 0.0, 0.0, 0.0, 0.0, 0.0, 0.0, 0.0, 0.0, 0.0, 0.0, 0.0, 0.0, 0.0, 0.0, 0.0, 0.0, 0.0, 0.0, 0.0, 0.0, 0.0, 0.0, 0.0, 0.0, 0.0, 0.0, 0.0, 0.0, 0.0, 0.0, 0.0, 0.0, 0.0, 0.0, 0.0, 0.0, 0.0, 0.0, 0.0, 0.0, 0.0, 0.0, 0.0, 0.0, 0.0, 0.0, 0.0, 0.0, 0.0, 0.0, 0.0, 0.0, 0.0, 0.0, 0.0, 0.0, 0.0, 0.0, 0.0, 0.0, 0.0, 0.0, 0.0, 0.0, 0.0, 0.0, 0.0, 0.0, 0.0, 0.0, 0.0, 0.0, 0.0, 0.0, 0.0, 0.0, 0.0, 0.0, 0.0, 0.0, 0.0, 0.0, 0.0, 0.0, 0.0, 0.0, 0.0, 0.0, 0.0, 0.0, 0.0, 0.0, 0.0, 0.0, 0.0, 0.0, 0.0, 0.0, 0.0, 0.0, 0.0, 0.0, 0.0, 0.0, 0.0, 0.0, 0.0, 0.0, 0.0, 0.0, 0.0, 0.0, 0.0, 0.0, 0.0, 0.0, 0.0, 0.0, 0.0, 0.0, 0.0, 0.0, 0.0, 0.0, 0.0, 0.0, 0.0, 0.0, 0.0, 0.0, 0.0, 0.0, 0.0, 0.0, 0.0, 0.0, 0.0, 0.0, 0.0, 0.0, 0.0, 0.0, 0.0, 0.0, 0.0, 0.0, 0.0, 0.0, 0.0, 0.0, 0.0, 0.0, 0.0, 0.0, 0.0, 0.0, 0.0, 0.0, 0.0, 0.0, 0.0, 0.0, 0.0, 0.0, 0.0, 0.0, 0.0, 0.0, 0.0, 0.0, 0.0, 0.0, 0.0, 0.0, 0.0, 0.0, 0.0, 0.0, 0.0, 0.0, 0.0, 0.0, 0.0, 0.0, 0.0, 0.0, 0.0, 0.0, 0.0, 0.0, 0.0, 0.0, 0.0, 0.0, 0.0, 0.0, 0.0, 0.0, 0.0, 0.0, 0.0, 0.0, 0.0, 0.0, 0.0, 0.0, 0.0, 0.0, 0.0, 0.0, 0.0, 0.0, 0.0, 0.0, 0.0, 0.0, 0.0, 0.0, 0.0, 0.0, 0.0, 0.0, 0.0, 0.0, 0.0, 0.0, 0.0, 0.0, 0.0, 0.0, 0.0, 0.0, 0.0, 0.0, 0.0, 0.0, 0.0, 0.0, 0.0, 0.0, 0.0, 0.0, 0.0, 0.0, 0.0, 0.0, 0.0, 0.0, 0.0, 0.0, 0.0, 0.0, 0.0, 0.0, 0.0, 0.0, 0.0, 0.02448, 0.0625, 0.0306, 0.07812, 0.0306, 0.07812, 0.02448, 0.0625, 0.02448, 0.0625, 0.0153, 0.03906, 0.0153, 0.03906, 0.02448, 0.0625, 0.04896, 0.125, 0.0612, 0.1562, 0.0459, 0.1172, 0.03672, 0.09375, 0.01224, 0.03125, 0.02448, 0.0625, 0.0306, 0.07812, 0.0153, 0.03906, 0.2069, 0.5, 0.2069, 0.5, 0.2069, 0.5, 0.2069, 0.5, 0.2291, 0.5, 0.2291, 0.5, 0.2291, 0.5, 0.2291, 0.5, 0.2291, 0.5, 0.2402, 0.5, 0.2402, 0.5, 0.2291, 0.5, 0.2069, 0.5, 0.218, 0.5, 0.218, 0.5, 0.2069, 0.5, 0.06283, 0.125, 0.03927, 0.07812, 0.03927, 0.07812, 0.06283, 0.125, 0.1257, 0.25, 0.07854, 0.1562, 0.07854, 0.1562, 0.1257, 0.25, 0.04713, 0.09375, 0.05891, 0.1172, 0.05891, 0.1172, 0.04713, 0.09375, 0.01571, 0.03125, 0.01964, 0.03906, 0.01964, 0.03906, 0.01571, 0.03125, 0.06283, 0.125, 0.04713, 0.09375, 0.05891, 0.1172, 0.07854, 0.1562, 0.03142, 0.0625, 0.01571, 0.03125, 0.01964, 0.03906, 0.03927, 0.07812, 0.2513, 0.5, 0.06283, 0.125, 0.07854, 0.1562, 0.2513, 0.5, 0.1959, 0.5, 0.1959, 0.5, 0.0612, 0.1562, 0.04896, 0.125, 0.04896, 0.125, 0.0612, 0.1562, 0.0612, 0.1562, 0.04896, 0.125, 0.04713, 0.09375, 0.03142, 0.0625, 0.03927, 0.07812, 0.05891, 0.1172, 0.02448, 0.0625, 0.03672, 0.09375, 0.0459, 0.1172, 0.0306, 0.07812, 0.07344, 0.1875, 0.0459, 0.1172, 0.0459, 0.1172, 0.07344, 0.1875, 0.0, 0.0, 0.01224, 0.03125, 0.0153, 0.03906, 0.0, 0.0, 0.0, 0.0, 0.0, 0.0, 0.0, 0.0, 0.0, 0.0, 0.0, 0.0, 0.0, 0.0, 0.0, 0.0, 0.0, 0.0, 0.0, 0.0, 0.0, 0.0, 0.0, 0.0, 0.0, 0.0, 0.2402, 0.5, 0.2402, 0.5, 0.2402, 0.5, 0.2402, 0.5, 0.218, 0.5, 0.2291, 0.5, 0.2291, 0.5, 0.218, 0.5, 0.218, 0.5, 0.218, 0.5, 0.218, 0.5, 0.218, 0.5, 0.1959, 0.5, 0.2069, 0.5, 0.2069, 0.5, 0.1959, 0.5, 0.2402, 0.5, 0.2513, 0.5, 0.2513, 0.5, 0.2402, 0.5, 0.01571, 0.03125, 0.0, 0.0, 0.0, 0.0, 0.01964, 0.03906, 0.0, 0.0, 0.0, 0.0, 0.0, 0.0, 0.0, 0.0, 0.0, 0.0, 0.0, 0.0, 0.0, 0.0, 0.01571, 0.03125, 0.2402, 0.5, 0.2513, 0.5, 0.2513, 0.5, 0.2402, 0.5, 0.1959, 0.5, 0.2069, 0.5, 0.2069, 0.5, 0.1959, 0.5, 0.218, 0.5, 0.218, 0.5, 0.218, 0.5, 0.218, 0.5, 0.218, 0.5, 0.2291, 0.5, 0.2291, 0.5, 0.218, 0.5, 0.2402, 0.5, 0.2402, 0.5, 0.2402, 0.5, 0.2402, 0.5, 0.0, 0.0, 0.0, 0.0, 0.0, 0.0, 0.0, 0.0, 0.0, 0.0, 0.0, 0.0, 0.0, 0.0, 0.0, 0.0, 0.0, 0.0, 0.0, 0.0, 0.0, 0.0, 0.0, 0.0, 0.0, 0.0, 0.0, 0.0, 0.01224, 0.03125, 0.0, 0.0, 0.0, 0.0, 0.0, 0.0, 0.03672, 0.09375, 0.02448, 0.0625, 0.0, 0.0, 0.0, 0.0, 0.03142, 0.0625, 0.04713, 0.09375, 0.0, 0.0, 0.04896, 0.125, 0.04896, 0.125, 0.0, 0.0, 0.1959, 0.5, 0.1959, 0.5, 0.04896, 0.125, 0.0, 0.0, 0.2513, 0.5, 0.0, 0.0, 0.06283, 0.125, 0.2513, 0.5, 0.0, 0.0, 0.0, 0.0, 0.01571, 0.03125, 0.03142, 0.0625, 0.0, 0.0, 0.0, 0.0, 0.04713, 0.09375, 0.06283, 0.125, 0.0, 0.0, 0.01571, 0.03125, 0.01571, 0.03125, 0.0, 0.0, 0.0, 0.0, 0.04713, 0.09375, 0.04713, 0.09375, 0.0, 0.0, 0.2069, 0.5, 0.218, 0.5, 0.218, 0.5, 0.2069, 0.5, 0.2291, 0.5, 0.2402, 0.5, 0.2402, 0.5, 0.2291, 0.5, 0.0, 0.0, 0.0, 0.0, 0.02448, 0.0625, 0.01224, 0.03125, 0.0, 0.0, 0.04896, 0.125, 0.03672, 0.09375, 0.0, 0.0, 0.0, 0.0, 0.02448, 0.0625, 0.02448, 0.0625, 0.0, 0.0, 0.0, 0.0, 0.0, 0.0, 0.0, 0.0, 0.0, 0.0, 0.0, 0.0, 0.0, 0.0, 0.0, 0.0, 0.0, 0.0, 0.0, 0.0, 0.0, 0.0, 0.0, 0.0, 0.0, 0.0, 0.0153, 0.03906, 0.01224, 0.03125, 0.01224, 0.03125, 0.0153, 0.03906, 0.2069, 0.5, 0.2069, 0.5, 0.2069, 0.5, 0.2069, 0.5, 0.2291, 0.5, 0.2291, 0.5, 0.2291, 0.5, 0.2291, 0.5, 0.03927, 0.07812, 0.03142, 0.0625, 0.03142, 0.0625, 0.03927, 0.07812, 0.07854, 0.1562, 0.06283, 0.125, 0.06283, 0.125, 0.07854, 0.1562, 0.0459, 0.1172, 0.03672, 0.09375, 0.03672, 0.09375, 0.0459, 0.1172, 0.0, 0.0, 0.0, 0.0, 0.0, 0.0, 0.0, 0.0, 0.0, 0.0, 0.0, 0.0, 0.0, 0.0, 0.0, 0.0, 0.0, 0.0, 0.0, 0.0, 0.0, 0.0, 0.0, 0.0, 0.0, 0.0, 0.0, 0.0, 0.0, 0.0, 0.0, 0.0, 0.0, 0.0, 0.0, 0.0, 0.0, 0.0, 0.0, 0.0, 0.0, 0.0, 0.0, 0.0, 0.0, 0.0, 0.0, 0.0, 0.0, 0.0, 0.0, 0.0, 0.0, 0.0, 0.0, 0.0, 0.0, 0.0, 0.0, 0.0, 0.0, 0.0, 0.0, 0.0])
me_cube.materials.append(mat_material)
me_cube.use_remesh_preserve_volume = False
me_cube.use_remesh_preserve_attributes = False
me_cube.use_mirror_vertex_groups = False
me_cube.update()

# ---- objects
ob_cube = bpy.data.objects.new('Cube', me_cube)
ob_light = bpy.data.objects.new('Light', light_light)
ob_camera = bpy.data.objects.new('Camera', cam_camera)

# ---- transforms, parenting, visibility, modifiers, constraints
ob_cube.location = (0.0, 0.0, 0.0)
ob_cube.lock_rotations_4d = False
ob_cube.empty_display_type = 'ARROWS'
ob_cube.lineart.crease_threshold = 0.0
_m = ob_cube.modifiers.new('Mirror', 'MIRROR')
_m.use_axis = (False, True, False)
ob_light.location = (4.076, 1.005, 5.904)
ob_light.rotation_euler = (0.6503, 0.05522, 1.866)
ob_light.lock_rotations_4d = False
ob_light.empty_display_type = 'ARROWS'
ob_light.color = (0.0, 0.0, 0.0, 0.0)
ob_light.lineart.crease_threshold = 0.0
ob_camera.location = (7.359, -6.926, 4.958)
ob_camera.rotation_euler = (1.109, 0.0, 0.8149)
ob_camera.lock_rotations_4d = False
ob_camera.empty_display_type = 'ARROWS'
ob_camera.color = (0.0, 0.0, 0.0, 0.0)
ob_camera.display_type = 'WIRE'
ob_camera.lineart.crease_threshold = 0.0

# ---- collection membership
col_collection.objects.link(ob_cube)
col_collection.objects.link(ob_light)
col_collection.objects.link(ob_camera)

# ---- scene / render settings (as saved in the file)
scene.camera = ob_camera
scene.frame_start = 1; scene.frame_end = 250; scene.frame_set(1)
scene.render.engine = 'BLENDER_EEVEE_NEXT'
scene.cycles.use_denoising = False
scene.cycles.samples = 128
scene.cycles.sampling_pattern = 'TABULATED_SOBOL'
scene.cycles.use_adaptive_sampling = False
scene.cycles.use_light_tree = False
scene.view_settings.view_transform = 'Filmic'
bpy.context.view_layer.update()
